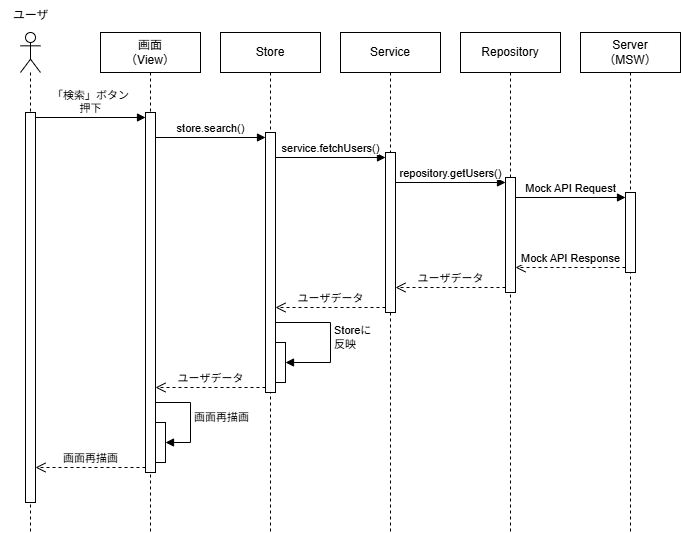

The diagram above was exported from draw.io. Its source (the exported page's mxGraphModel, read from the mxfile embedded in the PNG):
<mxGraphModel dx="986" dy="851" grid="1" gridSize="10" guides="1" tooltips="1" connect="1" arrows="1" fold="1" page="1" pageScale="1" pageWidth="827" pageHeight="1169" math="0" shadow="0">
  <root>
    <mxCell id="0" />
    <mxCell id="1" parent="0" />
    <mxCell id="DQ0cGoXl_u0snhDzWM0J-12" value="" style="shape=umlLifeline;perimeter=lifelinePerimeter;whiteSpace=wrap;html=1;container=1;dropTarget=0;collapsible=0;recursiveResize=0;outlineConnect=0;portConstraint=eastwest;newEdgeStyle={&quot;curved&quot;:0,&quot;rounded&quot;:0};participant=umlActor;" vertex="1" parent="1">
      <mxGeometry x="120" y="560" width="20" height="500" as="geometry" />
    </mxCell>
    <mxCell id="DQ0cGoXl_u0snhDzWM0J-33" value="" style="html=1;points=[[0,0,0,0,5],[0,1,0,0,-5],[1,0,0,0,5],[1,1,0,0,-5]];perimeter=orthogonalPerimeter;outlineConnect=0;targetShapes=umlLifeline;portConstraint=eastwest;newEdgeStyle={&quot;curved&quot;:0,&quot;rounded&quot;:0};" vertex="1" parent="DQ0cGoXl_u0snhDzWM0J-12">
      <mxGeometry x="5" y="80" width="10" height="390" as="geometry" />
    </mxCell>
    <mxCell id="DQ0cGoXl_u0snhDzWM0J-13" value="Store" style="shape=umlLifeline;perimeter=lifelinePerimeter;whiteSpace=wrap;html=1;container=1;dropTarget=0;collapsible=0;recursiveResize=0;outlineConnect=0;portConstraint=eastwest;newEdgeStyle={&quot;curved&quot;:0,&quot;rounded&quot;:0};" vertex="1" parent="1">
      <mxGeometry x="320" y="560" width="100" height="500" as="geometry" />
    </mxCell>
    <mxCell id="DQ0cGoXl_u0snhDzWM0J-21" value="" style="html=1;points=[[0,0,0,0,5],[0,1,0,0,-5],[1,0,0,0,5],[1,1,0,0,-5]];perimeter=orthogonalPerimeter;outlineConnect=0;targetShapes=umlLifeline;portConstraint=eastwest;newEdgeStyle={&quot;curved&quot;:0,&quot;rounded&quot;:0};" vertex="1" parent="DQ0cGoXl_u0snhDzWM0J-13">
      <mxGeometry x="45" y="100" width="10" height="260" as="geometry" />
    </mxCell>
    <mxCell id="DQ0cGoXl_u0snhDzWM0J-22" value="store.search()" style="html=1;verticalAlign=bottom;endArrow=block;curved=0;rounded=0;entryX=0;entryY=0;entryDx=0;entryDy=5;" edge="1" target="DQ0cGoXl_u0snhDzWM0J-21" parent="DQ0cGoXl_u0snhDzWM0J-13">
      <mxGeometry relative="1" as="geometry">
        <mxPoint x="-65" y="105" as="sourcePoint" />
      </mxGeometry>
    </mxCell>
    <mxCell id="DQ0cGoXl_u0snhDzWM0J-36" value="" style="html=1;points=[[0,0,0,0,5],[0,1,0,0,-5],[1,0,0,0,5],[1,1,0,0,-5]];perimeter=orthogonalPerimeter;outlineConnect=0;targetShapes=umlLifeline;portConstraint=eastwest;newEdgeStyle={&quot;curved&quot;:0,&quot;rounded&quot;:0};" vertex="1" parent="DQ0cGoXl_u0snhDzWM0J-13">
      <mxGeometry x="55" y="310" width="10" height="40" as="geometry" />
    </mxCell>
    <mxCell id="DQ0cGoXl_u0snhDzWM0J-37" value="Storeに&lt;div&gt;反映&lt;/div&gt;" style="html=1;align=left;spacingLeft=2;endArrow=block;rounded=0;edgeStyle=orthogonalEdgeStyle;curved=0;rounded=0;" edge="1" target="DQ0cGoXl_u0snhDzWM0J-36" parent="DQ0cGoXl_u0snhDzWM0J-13" source="DQ0cGoXl_u0snhDzWM0J-21">
      <mxGeometry relative="1" as="geometry">
        <mxPoint x="60" y="290" as="sourcePoint" />
        <Array as="points">
          <mxPoint x="110" y="290" />
          <mxPoint x="110" y="330" />
        </Array>
      </mxGeometry>
    </mxCell>
    <mxCell id="DQ0cGoXl_u0snhDzWM0J-14" value="画面&lt;br&gt;（View）" style="shape=umlLifeline;perimeter=lifelinePerimeter;whiteSpace=wrap;html=1;container=1;dropTarget=0;collapsible=0;recursiveResize=0;outlineConnect=0;portConstraint=eastwest;newEdgeStyle={&quot;curved&quot;:0,&quot;rounded&quot;:0};" vertex="1" parent="1">
      <mxGeometry x="200" y="560" width="100" height="500" as="geometry" />
    </mxCell>
    <mxCell id="DQ0cGoXl_u0snhDzWM0J-15" value="" style="html=1;points=[[0,0,0,0,5],[0,1,0,0,-5],[1,0,0,0,5],[1,1,0,0,-5]];perimeter=orthogonalPerimeter;outlineConnect=0;targetShapes=umlLifeline;portConstraint=eastwest;newEdgeStyle={&quot;curved&quot;:0,&quot;rounded&quot;:0};" vertex="1" parent="DQ0cGoXl_u0snhDzWM0J-14">
      <mxGeometry x="45" y="80" width="10" height="360" as="geometry" />
    </mxCell>
    <mxCell id="DQ0cGoXl_u0snhDzWM0J-40" value="" style="html=1;points=[[0,0,0,0,5],[0,1,0,0,-5],[1,0,0,0,5],[1,1,0,0,-5]];perimeter=orthogonalPerimeter;outlineConnect=0;targetShapes=umlLifeline;portConstraint=eastwest;newEdgeStyle={&quot;curved&quot;:0,&quot;rounded&quot;:0};" vertex="1" parent="DQ0cGoXl_u0snhDzWM0J-14">
      <mxGeometry x="55" y="390" width="10" height="40" as="geometry" />
    </mxCell>
    <mxCell id="DQ0cGoXl_u0snhDzWM0J-41" value="&lt;span style=&quot;color: rgb(0, 0, 0); text-align: center;&quot;&gt;画面再描画&lt;/span&gt;" style="html=1;align=left;spacingLeft=2;endArrow=block;rounded=0;edgeStyle=orthogonalEdgeStyle;curved=0;rounded=0;" edge="1" target="DQ0cGoXl_u0snhDzWM0J-40" parent="DQ0cGoXl_u0snhDzWM0J-14" source="DQ0cGoXl_u0snhDzWM0J-15">
      <mxGeometry relative="1" as="geometry">
        <mxPoint x="60" y="370" as="sourcePoint" />
        <Array as="points">
          <mxPoint x="90" y="370" />
          <mxPoint x="90" y="410" />
        </Array>
      </mxGeometry>
    </mxCell>
    <mxCell id="DQ0cGoXl_u0snhDzWM0J-18" value="Service" style="shape=umlLifeline;perimeter=lifelinePerimeter;whiteSpace=wrap;html=1;container=1;dropTarget=0;collapsible=0;recursiveResize=0;outlineConnect=0;portConstraint=eastwest;newEdgeStyle={&quot;curved&quot;:0,&quot;rounded&quot;:0};" vertex="1" parent="1">
      <mxGeometry x="440" y="560" width="100" height="500" as="geometry" />
    </mxCell>
    <mxCell id="DQ0cGoXl_u0snhDzWM0J-24" value="" style="html=1;points=[[0,0,0,0,5],[0,1,0,0,-5],[1,0,0,0,5],[1,1,0,0,-5]];perimeter=orthogonalPerimeter;outlineConnect=0;targetShapes=umlLifeline;portConstraint=eastwest;newEdgeStyle={&quot;curved&quot;:0,&quot;rounded&quot;:0};" vertex="1" parent="DQ0cGoXl_u0snhDzWM0J-18">
      <mxGeometry x="45" y="120" width="10" height="160" as="geometry" />
    </mxCell>
    <mxCell id="DQ0cGoXl_u0snhDzWM0J-25" value="service.fetchUsers()" style="html=1;verticalAlign=bottom;endArrow=block;curved=0;rounded=0;entryX=0;entryY=0;entryDx=0;entryDy=5;" edge="1" target="DQ0cGoXl_u0snhDzWM0J-24" parent="DQ0cGoXl_u0snhDzWM0J-18">
      <mxGeometry relative="1" as="geometry">
        <mxPoint x="-65" y="125" as="sourcePoint" />
        <mxPoint as="offset" />
      </mxGeometry>
    </mxCell>
    <mxCell id="DQ0cGoXl_u0snhDzWM0J-19" value="Repository" style="shape=umlLifeline;perimeter=lifelinePerimeter;whiteSpace=wrap;html=1;container=1;dropTarget=0;collapsible=0;recursiveResize=0;outlineConnect=0;portConstraint=eastwest;newEdgeStyle={&quot;curved&quot;:0,&quot;rounded&quot;:0};" vertex="1" parent="1">
      <mxGeometry x="560" y="560" width="100" height="500" as="geometry" />
    </mxCell>
    <mxCell id="DQ0cGoXl_u0snhDzWM0J-27" value="" style="html=1;points=[[0,0,0,0,5],[0,1,0,0,-5],[1,0,0,0,5],[1,1,0,0,-5]];perimeter=orthogonalPerimeter;outlineConnect=0;targetShapes=umlLifeline;portConstraint=eastwest;newEdgeStyle={&quot;curved&quot;:0,&quot;rounded&quot;:0};" vertex="1" parent="DQ0cGoXl_u0snhDzWM0J-19">
      <mxGeometry x="45" y="145" width="10" height="115" as="geometry" />
    </mxCell>
    <mxCell id="DQ0cGoXl_u0snhDzWM0J-28" value="repository.getUsers()" style="html=1;verticalAlign=bottom;endArrow=block;curved=0;rounded=0;entryX=0;entryY=0;entryDx=0;entryDy=5;" edge="1" target="DQ0cGoXl_u0snhDzWM0J-27" parent="DQ0cGoXl_u0snhDzWM0J-19">
      <mxGeometry relative="1" as="geometry">
        <mxPoint x="-65" y="150" as="sourcePoint" />
        <mxPoint as="offset" />
      </mxGeometry>
    </mxCell>
    <mxCell id="DQ0cGoXl_u0snhDzWM0J-20" value="Server&lt;div&gt;（MSW）&lt;/div&gt;" style="shape=umlLifeline;perimeter=lifelinePerimeter;whiteSpace=wrap;html=1;container=1;dropTarget=0;collapsible=0;recursiveResize=0;outlineConnect=0;portConstraint=eastwest;newEdgeStyle={&quot;curved&quot;:0,&quot;rounded&quot;:0};" vertex="1" parent="1">
      <mxGeometry x="680" y="560" width="100" height="500" as="geometry" />
    </mxCell>
    <mxCell id="DQ0cGoXl_u0snhDzWM0J-30" value="" style="html=1;points=[[0,0,0,0,5],[0,1,0,0,-5],[1,0,0,0,5],[1,1,0,0,-5]];perimeter=orthogonalPerimeter;outlineConnect=0;targetShapes=umlLifeline;portConstraint=eastwest;newEdgeStyle={&quot;curved&quot;:0,&quot;rounded&quot;:0};" vertex="1" parent="DQ0cGoXl_u0snhDzWM0J-20">
      <mxGeometry x="45" y="160" width="10" height="80" as="geometry" />
    </mxCell>
    <mxCell id="DQ0cGoXl_u0snhDzWM0J-31" value="Mock API Request" style="html=1;verticalAlign=bottom;endArrow=block;curved=0;rounded=0;entryX=0;entryY=0;entryDx=0;entryDy=5;" edge="1" target="DQ0cGoXl_u0snhDzWM0J-30" parent="DQ0cGoXl_u0snhDzWM0J-20">
      <mxGeometry relative="1" as="geometry">
        <mxPoint x="-65" y="165" as="sourcePoint" />
      </mxGeometry>
    </mxCell>
    <mxCell id="DQ0cGoXl_u0snhDzWM0J-32" value="Mock API Response" style="html=1;verticalAlign=bottom;endArrow=open;dashed=1;endSize=8;curved=0;rounded=0;exitX=0;exitY=1;exitDx=0;exitDy=-5;" edge="1" source="DQ0cGoXl_u0snhDzWM0J-30" parent="DQ0cGoXl_u0snhDzWM0J-20">
      <mxGeometry relative="1" as="geometry">
        <mxPoint x="-65" y="235" as="targetPoint" />
        <mxPoint as="offset" />
      </mxGeometry>
    </mxCell>
    <mxCell id="DQ0cGoXl_u0snhDzWM0J-29" value="ユーザデータ" style="html=1;verticalAlign=bottom;endArrow=open;dashed=1;endSize=8;curved=0;rounded=0;exitX=0;exitY=1;exitDx=0;exitDy=-5;" edge="1" source="DQ0cGoXl_u0snhDzWM0J-27" parent="1" target="DQ0cGoXl_u0snhDzWM0J-24">
      <mxGeometry relative="1" as="geometry">
        <mxPoint x="495" y="780" as="targetPoint" />
      </mxGeometry>
    </mxCell>
    <mxCell id="DQ0cGoXl_u0snhDzWM0J-26" value="ユーザデータ" style="html=1;verticalAlign=bottom;endArrow=open;dashed=1;endSize=8;curved=0;rounded=0;exitX=0;exitY=1;exitDx=0;exitDy=-5;" edge="1" source="DQ0cGoXl_u0snhDzWM0J-24" parent="1" target="DQ0cGoXl_u0snhDzWM0J-21">
      <mxGeometry relative="1" as="geometry">
        <mxPoint x="375" y="755" as="targetPoint" />
      </mxGeometry>
    </mxCell>
    <mxCell id="DQ0cGoXl_u0snhDzWM0J-23" value="ユーザデータ" style="html=1;verticalAlign=bottom;endArrow=open;dashed=1;endSize=8;curved=0;rounded=0;exitX=0;exitY=1;exitDx=0;exitDy=-5;" edge="1" source="DQ0cGoXl_u0snhDzWM0J-21" parent="1" target="DQ0cGoXl_u0snhDzWM0J-15">
      <mxGeometry relative="1" as="geometry">
        <mxPoint x="255" y="735" as="targetPoint" />
      </mxGeometry>
    </mxCell>
    <mxCell id="DQ0cGoXl_u0snhDzWM0J-16" value="「検索」ボタン&lt;div&gt;押下&lt;/div&gt;" style="html=1;verticalAlign=bottom;endArrow=block;curved=0;rounded=0;entryX=0;entryY=0;entryDx=0;entryDy=5;exitX=1;exitY=0;exitDx=0;exitDy=5;exitPerimeter=0;" edge="1" target="DQ0cGoXl_u0snhDzWM0J-15" parent="1" source="DQ0cGoXl_u0snhDzWM0J-33">
      <mxGeometry x="0.0087" relative="1" as="geometry">
        <mxPoint x="180" y="670" as="sourcePoint" />
        <mxPoint as="offset" />
      </mxGeometry>
    </mxCell>
    <mxCell id="DQ0cGoXl_u0snhDzWM0J-17" value="画面再描画" style="html=1;verticalAlign=bottom;endArrow=open;dashed=1;endSize=8;curved=0;rounded=0;exitX=0;exitY=1;exitDx=0;exitDy=-5;" edge="1" source="DQ0cGoXl_u0snhDzWM0J-15" parent="1" target="DQ0cGoXl_u0snhDzWM0J-33">
      <mxGeometry relative="1" as="geometry">
        <mxPoint x="130" y="715" as="targetPoint" />
      </mxGeometry>
    </mxCell>
    <mxCell id="DQ0cGoXl_u0snhDzWM0J-43" value="ユーザ" style="text;html=1;align=center;verticalAlign=middle;resizable=0;points=[];autosize=1;strokeColor=none;fillColor=none;" vertex="1" parent="1">
      <mxGeometry x="100" y="528" width="60" height="30" as="geometry" />
    </mxCell>
  </root>
</mxGraphModel>